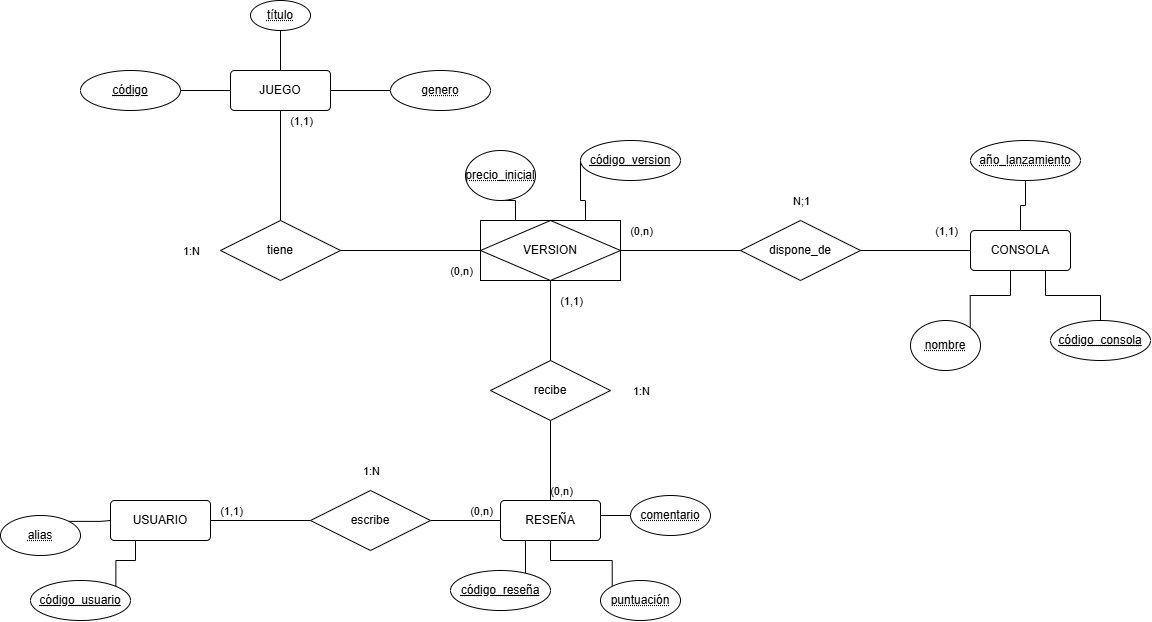

The diagram above was exported from draw.io. Its source (the exported page's mxGraphModel, read from the mxfile embedded in the PNG):
<mxGraphModel dx="1233" dy="656" grid="1" gridSize="10" guides="1" tooltips="1" connect="1" arrows="1" fold="1" page="1" pageScale="1" pageWidth="827" pageHeight="1169" math="0" shadow="0">
  <root>
    <mxCell id="0" />
    <mxCell id="1" parent="0" />
    <mxCell id="pGkH5DM4urKJODeXTQWF-1" parent="1" style="rounded=1;arcSize=10;whiteSpace=wrap;html=1;align=center;" value="USUARIO" vertex="1">
      <mxGeometry height="40" width="100" x="260" y="550" as="geometry" />
    </mxCell>
    <mxCell id="pGkH5DM4urKJODeXTQWF-42" edge="1" parent="1" source="pGkH5DM4urKJODeXTQWF-2" style="edgeStyle=orthogonalEdgeStyle;rounded=0;orthogonalLoop=1;jettySize=auto;html=1;endArrow=none;endFill=0;" target="pGkH5DM4urKJODeXTQWF-37" value="">
      <mxGeometry relative="1" as="geometry" />
    </mxCell>
    <mxCell id="pGkH5DM4urKJODeXTQWF-2" parent="1" style="rounded=1;arcSize=10;whiteSpace=wrap;html=1;align=center;" value="RESEÑA" vertex="1">
      <mxGeometry height="40" width="100" x="650" y="550" as="geometry" />
    </mxCell>
    <mxCell id="pGkH5DM4urKJODeXTQWF-34" edge="1" parent="1" source="pGkH5DM4urKJODeXTQWF-13" style="edgeStyle=orthogonalEdgeStyle;rounded=0;orthogonalLoop=1;jettySize=auto;html=1;endArrow=none;endFill=0;" target="pGkH5DM4urKJODeXTQWF-27" value="">
      <mxGeometry relative="1" as="geometry" />
    </mxCell>
    <mxCell id="pGkH5DM4urKJODeXTQWF-13" parent="1" style="shape=rhombus;perimeter=rhombusPerimeter;whiteSpace=wrap;html=1;align=center;" value="dispone_de" vertex="1">
      <mxGeometry height="60" width="120" x="890" y="270" as="geometry" />
    </mxCell>
    <mxCell id="pGkH5DM4urKJODeXTQWF-47" edge="1" parent="1" source="pGkH5DM4urKJODeXTQWF-14" style="edgeStyle=orthogonalEdgeStyle;rounded=0;orthogonalLoop=1;jettySize=auto;html=1;endArrow=none;endFill=0;" target="pGkH5DM4urKJODeXTQWF-39" value="">
      <mxGeometry relative="1" as="geometry" />
    </mxCell>
    <mxCell id="pGkH5DM4urKJODeXTQWF-14" parent="1" style="ellipse;whiteSpace=wrap;html=1;align=center;fontStyle=20;" value="&lt;u&gt;código&lt;/u&gt;" vertex="1">
      <mxGeometry height="40" width="100" x="230" y="120" as="geometry" />
    </mxCell>
    <mxCell id="pGkH5DM4urKJODeXTQWF-45" edge="1" parent="1" source="pGkH5DM4urKJODeXTQWF-15" style="edgeStyle=orthogonalEdgeStyle;rounded=0;orthogonalLoop=1;jettySize=auto;html=1;exitX=0;exitY=0.5;exitDx=0;exitDy=0;entryX=1;entryY=0.25;entryDx=0;entryDy=0;endArrow=none;endFill=0;" target="pGkH5DM4urKJODeXTQWF-39">
      <mxGeometry relative="1" as="geometry">
        <Array as="points">
          <mxPoint x="480" y="140" />
        </Array>
      </mxGeometry>
    </mxCell>
    <mxCell id="pGkH5DM4urKJODeXTQWF-15" parent="1" style="ellipse;whiteSpace=wrap;html=1;align=center;fontStyle=20;" value="genero" vertex="1">
      <mxGeometry height="40" width="100" x="540" y="120" as="geometry" />
    </mxCell>
    <mxCell id="pGkH5DM4urKJODeXTQWF-58" edge="1" parent="1" source="pGkH5DM4urKJODeXTQWF-16" style="edgeStyle=orthogonalEdgeStyle;rounded=0;orthogonalLoop=1;jettySize=auto;html=1;endArrow=none;endFill=0;" target="pGkH5DM4urKJODeXTQWF-27" value="">
      <mxGeometry relative="1" as="geometry" />
    </mxCell>
    <mxCell id="pGkH5DM4urKJODeXTQWF-16" parent="1" style="ellipse;whiteSpace=wrap;html=1;align=center;fontStyle=20;" value="año_lanzamiento" vertex="1">
      <mxGeometry height="40" width="110" x="1120" y="190" as="geometry" />
    </mxCell>
    <mxCell id="pGkH5DM4urKJODeXTQWF-56" edge="1" parent="1" source="pGkH5DM4urKJODeXTQWF-21" style="edgeStyle=orthogonalEdgeStyle;rounded=0;orthogonalLoop=1;jettySize=auto;html=1;exitX=0;exitY=0;exitDx=0;exitDy=0;entryX=0.5;entryY=1;entryDx=0;entryDy=0;endArrow=none;endFill=0;" target="pGkH5DM4urKJODeXTQWF-2">
      <mxGeometry relative="1" as="geometry">
        <mxPoint x="730" y="620" as="targetPoint" />
      </mxGeometry>
    </mxCell>
    <mxCell id="pGkH5DM4urKJODeXTQWF-21" parent="1" style="ellipse;whiteSpace=wrap;html=1;align=center;fontStyle=20;" value="puntuación" vertex="1">
      <mxGeometry height="40" width="80" x="750" y="630" as="geometry" />
    </mxCell>
    <mxCell id="pGkH5DM4urKJODeXTQWF-46" edge="1" parent="1" source="pGkH5DM4urKJODeXTQWF-22" style="edgeStyle=orthogonalEdgeStyle;rounded=0;orthogonalLoop=1;jettySize=auto;html=1;endArrow=none;endFill=0;" target="pGkH5DM4urKJODeXTQWF-39" value="">
      <mxGeometry relative="1" as="geometry" />
    </mxCell>
    <mxCell id="pGkH5DM4urKJODeXTQWF-22" parent="1" style="ellipse;whiteSpace=wrap;html=1;align=center;fontStyle=20;" value="título" vertex="1">
      <mxGeometry height="30" width="60" x="400" y="50" as="geometry" />
    </mxCell>
    <mxCell id="pGkH5DM4urKJODeXTQWF-23" parent="1" style="ellipse;whiteSpace=wrap;html=1;align=center;fontStyle=20;" value="nombre" vertex="1">
      <mxGeometry height="50" width="70" x="1060" y="370" as="geometry" />
    </mxCell>
    <mxCell id="pGkH5DM4urKJODeXTQWF-60" edge="1" parent="1" source="pGkH5DM4urKJODeXTQWF-27" style="edgeStyle=orthogonalEdgeStyle;rounded=0;orthogonalLoop=1;jettySize=auto;html=1;exitX=0.75;exitY=1;exitDx=0;exitDy=0;endArrow=none;endFill=0;" target="pGkH5DM4urKJODeXTQWF-28">
      <mxGeometry relative="1" as="geometry" />
    </mxCell>
    <mxCell id="pGkH5DM4urKJODeXTQWF-27" parent="1" style="rounded=1;arcSize=10;whiteSpace=wrap;html=1;align=center;" value="CONSOLA" vertex="1">
      <mxGeometry height="40" width="100" x="1120" y="280" as="geometry" />
    </mxCell>
    <mxCell id="pGkH5DM4urKJODeXTQWF-28" parent="1" style="ellipse;whiteSpace=wrap;html=1;align=center;fontStyle=20;" value="&lt;u&gt;código_consola&lt;/u&gt;" vertex="1">
      <mxGeometry height="40" width="100" x="1200" y="370" as="geometry" />
    </mxCell>
    <mxCell id="pGkH5DM4urKJODeXTQWF-57" edge="1" parent="1" source="pGkH5DM4urKJODeXTQWF-29" style="edgeStyle=orthogonalEdgeStyle;rounded=0;orthogonalLoop=1;jettySize=auto;html=1;exitX=0;exitY=0.5;exitDx=0;exitDy=0;entryX=1;entryY=0.25;entryDx=0;entryDy=0;endArrow=none;endFill=0;" target="pGkH5DM4urKJODeXTQWF-2">
      <mxGeometry relative="1" as="geometry" />
    </mxCell>
    <mxCell id="pGkH5DM4urKJODeXTQWF-29" parent="1" style="ellipse;whiteSpace=wrap;html=1;align=center;fontStyle=20;" value="comentario" vertex="1">
      <mxGeometry height="40" width="80" x="780" y="545" as="geometry" />
    </mxCell>
    <mxCell id="pGkH5DM4urKJODeXTQWF-55" edge="1" parent="1" source="pGkH5DM4urKJODeXTQWF-31" style="edgeStyle=orthogonalEdgeStyle;rounded=0;orthogonalLoop=1;jettySize=auto;html=1;exitX=1;exitY=0;exitDx=0;exitDy=0;entryX=0.25;entryY=1;entryDx=0;entryDy=0;endArrow=none;endFill=0;" target="pGkH5DM4urKJODeXTQWF-2">
      <mxGeometry relative="1" as="geometry" />
    </mxCell>
    <mxCell id="pGkH5DM4urKJODeXTQWF-31" parent="1" style="ellipse;whiteSpace=wrap;html=1;align=center;fontStyle=20;" value="&lt;u&gt;código_reseña&lt;/u&gt;" vertex="1">
      <mxGeometry height="40" width="100" x="600" y="620" as="geometry" />
    </mxCell>
    <mxCell id="pGkH5DM4urKJODeXTQWF-33" edge="1" parent="1" source="pGkH5DM4urKJODeXTQWF-32" style="edgeStyle=orthogonalEdgeStyle;rounded=0;orthogonalLoop=1;jettySize=auto;html=1;endArrow=none;endFill=0;" target="pGkH5DM4urKJODeXTQWF-13" value="">
      <mxGeometry relative="1" as="geometry" />
    </mxCell>
    <mxCell id="pGkH5DM4urKJODeXTQWF-70" connectable="0" parent="pGkH5DM4urKJODeXTQWF-33" style="edgeLabel;html=1;align=center;verticalAlign=middle;resizable=0;points=[];" value="(0,n)" vertex="1">
      <mxGeometry relative="1" x="0.0551" y="4" as="geometry">
        <mxPoint x="-43" y="-16" as="offset" />
      </mxGeometry>
    </mxCell>
    <mxCell id="pGkH5DM4urKJODeXTQWF-71" connectable="0" parent="pGkH5DM4urKJODeXTQWF-33" style="edgeLabel;html=1;align=center;verticalAlign=middle;resizable=0;points=[];" value="N;1" vertex="1">
      <mxGeometry relative="1" x="0.0551" y="4" as="geometry">
        <mxPoint x="117" y="-46" as="offset" />
      </mxGeometry>
    </mxCell>
    <mxCell id="pGkH5DM4urKJODeXTQWF-72" connectable="0" parent="pGkH5DM4urKJODeXTQWF-33" style="edgeLabel;html=1;align=center;verticalAlign=middle;resizable=0;points=[];" value="(1,1)" vertex="1">
      <mxGeometry relative="1" x="0.0551" y="4" as="geometry">
        <mxPoint x="262" y="-16" as="offset" />
      </mxGeometry>
    </mxCell>
    <mxCell id="pGkH5DM4urKJODeXTQWF-73" connectable="0" parent="pGkH5DM4urKJODeXTQWF-33" style="edgeLabel;html=1;align=center;verticalAlign=middle;resizable=0;points=[];" value="(1,1)" vertex="1">
      <mxGeometry relative="1" x="0.0551" y="4" as="geometry">
        <mxPoint x="-113" y="54" as="offset" />
      </mxGeometry>
    </mxCell>
    <mxCell id="pGkH5DM4urKJODeXTQWF-74" connectable="0" parent="pGkH5DM4urKJODeXTQWF-33" style="edgeLabel;html=1;align=center;verticalAlign=middle;resizable=0;points=[];" value="1:N" vertex="1">
      <mxGeometry relative="1" x="0.0551" y="4" as="geometry">
        <mxPoint x="-43" y="144" as="offset" />
      </mxGeometry>
    </mxCell>
    <mxCell id="pGkH5DM4urKJODeXTQWF-75" connectable="0" parent="pGkH5DM4urKJODeXTQWF-33" style="edgeLabel;html=1;align=center;verticalAlign=middle;resizable=0;points=[];" value="(0,n)" vertex="1">
      <mxGeometry relative="1" x="0.0551" y="4" as="geometry">
        <mxPoint x="-123" y="244" as="offset" />
      </mxGeometry>
    </mxCell>
    <mxCell id="pGkH5DM4urKJODeXTQWF-76" connectable="0" parent="pGkH5DM4urKJODeXTQWF-33" style="edgeLabel;html=1;align=center;verticalAlign=middle;resizable=0;points=[];" value="(0,n)" vertex="1">
      <mxGeometry relative="1" x="0.0551" y="4" as="geometry">
        <mxPoint x="-203" y="264" as="offset" />
      </mxGeometry>
    </mxCell>
    <mxCell id="pGkH5DM4urKJODeXTQWF-77" connectable="0" parent="pGkH5DM4urKJODeXTQWF-33" style="edgeLabel;html=1;align=center;verticalAlign=middle;resizable=0;points=[];" value="(1,1)" vertex="1">
      <mxGeometry relative="1" x="0.0551" y="4" as="geometry">
        <mxPoint x="-453" y="264" as="offset" />
      </mxGeometry>
    </mxCell>
    <mxCell id="pGkH5DM4urKJODeXTQWF-78" connectable="0" parent="pGkH5DM4urKJODeXTQWF-33" style="edgeLabel;html=1;align=center;verticalAlign=middle;resizable=0;points=[];" value="1:N" vertex="1">
      <mxGeometry relative="1" x="0.0551" y="4" as="geometry">
        <mxPoint x="-313" y="224" as="offset" />
      </mxGeometry>
    </mxCell>
    <mxCell id="pGkH5DM4urKJODeXTQWF-36" edge="1" parent="1" source="pGkH5DM4urKJODeXTQWF-32" style="edgeStyle=orthogonalEdgeStyle;rounded=0;orthogonalLoop=1;jettySize=auto;html=1;endArrow=none;endFill=0;" target="pGkH5DM4urKJODeXTQWF-35" value="">
      <mxGeometry relative="1" as="geometry" />
    </mxCell>
    <mxCell id="pGkH5DM4urKJODeXTQWF-40" edge="1" parent="1" source="pGkH5DM4urKJODeXTQWF-32" style="edgeStyle=orthogonalEdgeStyle;rounded=0;orthogonalLoop=1;jettySize=auto;html=1;exitX=0;exitY=0.5;exitDx=0;exitDy=0;entryX=1;entryY=0.5;entryDx=0;entryDy=0;endArrow=none;endFill=0;" target="pGkH5DM4urKJODeXTQWF-38">
      <mxGeometry relative="1" as="geometry" />
    </mxCell>
    <mxCell id="pGkH5DM4urKJODeXTQWF-32" parent="1" style="shape=associativeEntity;whiteSpace=wrap;html=1;align=center;" value="VERSION" vertex="1">
      <mxGeometry height="60" width="140" x="630" y="270" as="geometry" />
    </mxCell>
    <mxCell id="pGkH5DM4urKJODeXTQWF-41" edge="1" parent="1" source="pGkH5DM4urKJODeXTQWF-35" style="edgeStyle=orthogonalEdgeStyle;rounded=0;orthogonalLoop=1;jettySize=auto;html=1;endArrow=none;endFill=0;" target="pGkH5DM4urKJODeXTQWF-2" value="">
      <mxGeometry relative="1" as="geometry" />
    </mxCell>
    <mxCell id="pGkH5DM4urKJODeXTQWF-35" parent="1" style="shape=rhombus;perimeter=rhombusPerimeter;whiteSpace=wrap;html=1;align=center;" value="recibe" vertex="1">
      <mxGeometry height="60" width="120" x="640" y="410" as="geometry" />
    </mxCell>
    <mxCell id="pGkH5DM4urKJODeXTQWF-43" edge="1" parent="1" source="pGkH5DM4urKJODeXTQWF-37" style="edgeStyle=orthogonalEdgeStyle;rounded=0;orthogonalLoop=1;jettySize=auto;html=1;endArrow=none;endFill=0;" target="pGkH5DM4urKJODeXTQWF-1" value="">
      <mxGeometry relative="1" as="geometry" />
    </mxCell>
    <mxCell id="pGkH5DM4urKJODeXTQWF-37" parent="1" style="shape=rhombus;perimeter=rhombusPerimeter;whiteSpace=wrap;html=1;align=center;" value="escribe" vertex="1">
      <mxGeometry height="60" width="120" x="460" y="540" as="geometry" />
    </mxCell>
    <mxCell id="pGkH5DM4urKJODeXTQWF-44" edge="1" parent="1" source="pGkH5DM4urKJODeXTQWF-38" style="edgeStyle=orthogonalEdgeStyle;rounded=0;orthogonalLoop=1;jettySize=auto;html=1;endArrow=none;endFill=0;" target="pGkH5DM4urKJODeXTQWF-39" value="">
      <mxGeometry relative="1" as="geometry" />
    </mxCell>
    <mxCell id="pGkH5DM4urKJODeXTQWF-61" connectable="0" parent="pGkH5DM4urKJODeXTQWF-44" style="edgeLabel;html=1;align=center;verticalAlign=middle;resizable=0;points=[];" value="(1,1)" vertex="1">
      <mxGeometry relative="1" x="-0.0498" y="-2" as="geometry">
        <mxPoint x="18" y="-48" as="offset" />
      </mxGeometry>
    </mxCell>
    <mxCell id="pGkH5DM4urKJODeXTQWF-62" connectable="0" parent="pGkH5DM4urKJODeXTQWF-44" style="edgeLabel;html=1;align=center;verticalAlign=middle;resizable=0;points=[];" value="(0,n)" vertex="1">
      <mxGeometry relative="1" x="-0.0498" y="-2" as="geometry">
        <mxPoint x="178" y="102" as="offset" />
      </mxGeometry>
    </mxCell>
    <mxCell id="pGkH5DM4urKJODeXTQWF-63" connectable="0" parent="pGkH5DM4urKJODeXTQWF-44" style="edgeLabel;html=1;align=center;verticalAlign=middle;resizable=0;points=[];" value="1:N" vertex="1">
      <mxGeometry relative="1" x="-0.0498" y="-2" as="geometry">
        <mxPoint x="-92" y="82" as="offset" />
      </mxGeometry>
    </mxCell>
    <mxCell id="pGkH5DM4urKJODeXTQWF-38" parent="1" style="shape=rhombus;perimeter=rhombusPerimeter;whiteSpace=wrap;html=1;align=center;" value="tiene" vertex="1">
      <mxGeometry height="60" width="120" x="370" y="270" as="geometry" />
    </mxCell>
    <mxCell id="pGkH5DM4urKJODeXTQWF-39" parent="1" style="rounded=1;arcSize=10;whiteSpace=wrap;html=1;align=center;" value="JUEGO" vertex="1">
      <mxGeometry height="40" width="100" x="380" y="120" as="geometry" />
    </mxCell>
    <mxCell id="pGkH5DM4urKJODeXTQWF-54" edge="1" parent="1" source="pGkH5DM4urKJODeXTQWF-51" style="edgeStyle=orthogonalEdgeStyle;rounded=0;orthogonalLoop=1;jettySize=auto;html=1;exitX=1;exitY=0;exitDx=0;exitDy=0;entryX=0.25;entryY=1;entryDx=0;entryDy=0;endArrow=none;endFill=0;" target="pGkH5DM4urKJODeXTQWF-1">
      <mxGeometry relative="1" as="geometry" />
    </mxCell>
    <mxCell id="pGkH5DM4urKJODeXTQWF-51" parent="1" style="ellipse;whiteSpace=wrap;html=1;align=center;fontStyle=20;" value="&lt;u&gt;código_usuario&lt;/u&gt;" vertex="1">
      <mxGeometry height="40" width="100" x="180" y="630" as="geometry" />
    </mxCell>
    <mxCell id="pGkH5DM4urKJODeXTQWF-53" edge="1" parent="1" source="pGkH5DM4urKJODeXTQWF-52" style="edgeStyle=orthogonalEdgeStyle;rounded=0;orthogonalLoop=1;jettySize=auto;html=1;exitX=1;exitY=0;exitDx=0;exitDy=0;entryX=0;entryY=0.5;entryDx=0;entryDy=0;endArrow=none;endFill=0;" target="pGkH5DM4urKJODeXTQWF-1">
      <mxGeometry relative="1" as="geometry" />
    </mxCell>
    <mxCell id="pGkH5DM4urKJODeXTQWF-52" parent="1" style="ellipse;whiteSpace=wrap;html=1;align=center;fontStyle=20;" value="alias" vertex="1">
      <mxGeometry height="40" width="80" x="150" y="565" as="geometry" />
    </mxCell>
    <mxCell id="pGkH5DM4urKJODeXTQWF-59" edge="1" parent="1" source="pGkH5DM4urKJODeXTQWF-23" style="edgeStyle=orthogonalEdgeStyle;rounded=0;orthogonalLoop=1;jettySize=auto;html=1;exitX=1;exitY=0;exitDx=0;exitDy=0;entryX=0.4;entryY=1;entryDx=0;entryDy=0;entryPerimeter=0;endArrow=none;endFill=0;" target="pGkH5DM4urKJODeXTQWF-27">
      <mxGeometry relative="1" as="geometry" />
    </mxCell>
    <mxCell id="pGkH5DM4urKJODeXTQWF-69" edge="1" parent="1" source="pGkH5DM4urKJODeXTQWF-64" style="edgeStyle=orthogonalEdgeStyle;rounded=0;orthogonalLoop=1;jettySize=auto;html=1;exitX=0;exitY=0.5;exitDx=0;exitDy=0;entryX=0.75;entryY=0;entryDx=0;entryDy=0;endArrow=none;endFill=0;" target="pGkH5DM4urKJODeXTQWF-32">
      <mxGeometry relative="1" as="geometry">
        <Array as="points">
          <mxPoint x="730" y="250" />
          <mxPoint x="735" y="250" />
        </Array>
      </mxGeometry>
    </mxCell>
    <mxCell id="pGkH5DM4urKJODeXTQWF-64" parent="1" style="ellipse;whiteSpace=wrap;html=1;align=center;fontStyle=20;" value="&lt;u&gt;código_version&lt;/u&gt;" vertex="1">
      <mxGeometry height="40" width="100" x="730" y="190" as="geometry" />
    </mxCell>
    <mxCell id="pGkH5DM4urKJODeXTQWF-66" edge="1" parent="1" source="pGkH5DM4urKJODeXTQWF-65" style="edgeStyle=orthogonalEdgeStyle;rounded=0;orthogonalLoop=1;jettySize=auto;html=1;exitX=0.5;exitY=1;exitDx=0;exitDy=0;entryX=0.25;entryY=0;entryDx=0;entryDy=0;endArrow=none;endFill=0;" target="pGkH5DM4urKJODeXTQWF-32">
      <mxGeometry relative="1" as="geometry" />
    </mxCell>
    <mxCell id="pGkH5DM4urKJODeXTQWF-65" parent="1" style="ellipse;whiteSpace=wrap;html=1;align=center;fontStyle=20;" value="precio_inicial" vertex="1">
      <mxGeometry height="50" width="70" x="615" y="200" as="geometry" />
    </mxCell>
  </root>
</mxGraphModel>